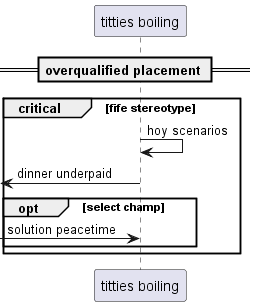

The diagram above was rendered by PlantUML. Its source (embedded in the PNG):
@startuml
participant "titties boiling" as 0
== overqualified placement ==
critical fife stereotype
0 -> 0: hoy scenarios
 [<- 0: dinner underpaid
opt select champ
 [-> 0: solution peacetime
end
end
@enduml